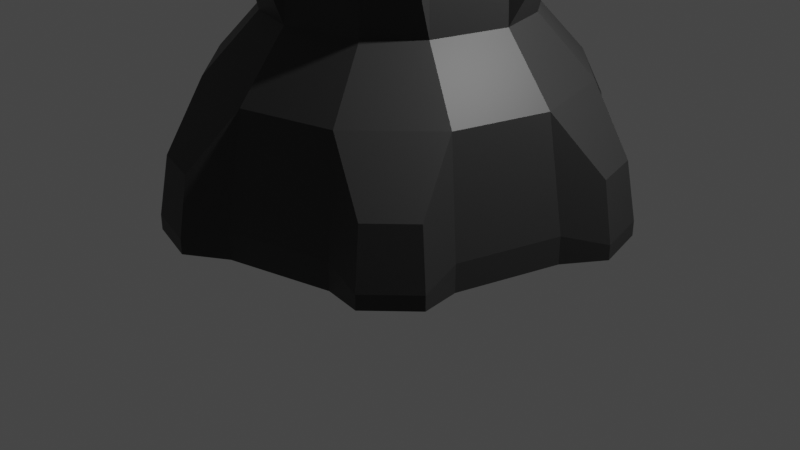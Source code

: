 # Source: Wizord_Tower.blend  (saved by Blender 2.80.75; exported with 4.5.12 LTS)
import bpy
from mathutils import Matrix  # noqa: F401  (used for matrix-valued properties, if any)

bpy.ops.wm.read_factory_settings(use_empty=True)
scene = bpy.context.scene
scene.name = 'Scene'

# ---- collections
col_collection = bpy.data.collections.new('Collection'); scene.collection.children.link(col_collection)

# ---- materials (node trees are filled in below, after node groups)
mat_material_001 = bpy.data.materials.new('Material.001')
mat_material_001.use_transparent_shadow = False
mat_material_002 = bpy.data.materials.new('Material.002')
mat_material_002.use_transparent_shadow = False

# ---- material node trees
mat_material_001.use_nodes = True; mat_material_001.node_tree.nodes.clear()
_N = mat_material_001.node_tree.nodes; _L = mat_material_001.node_tree.links
n0 = _N.new('ShaderNodeOutputMaterial'); n0.name = 'Material Output'; n0.location = (300, 300)
n1 = _N.new('ShaderNodeBsdfPrincipled'); n1.name = 'Principled BSDF'; n1.location = (10, 300)
n1.distribution = 'GGX'
n1.subsurface_method = 'BURLEY'
n1.inputs[0].default_value = (0.0291, 0.0291, 0.0291, 1.0)
n1.inputs[3].default_value = 1.45
n1.inputs[27].default_value = (0.0, 0.0, 0.0, 1.0)
n1.inputs[28].default_value = 1.0
_L.new(n1.outputs[0], n0.inputs[0])
n0.is_active_output = True
mat_material_002.use_nodes = True; mat_material_002.node_tree.nodes.clear()
_N = mat_material_002.node_tree.nodes; _L = mat_material_002.node_tree.links
n0 = _N.new('ShaderNodeOutputMaterial'); n0.name = 'Material Output'; n0.location = (300, 300)
n1 = _N.new('ShaderNodeBsdfPrincipled'); n1.name = 'Principled BSDF'; n1.location = (10, 300)
n1.distribution = 'GGX'
n1.subsurface_method = 'BURLEY'
n1.inputs[0].default_value = (0.8, 0.0, 0.5587, 1.0)
n1.inputs[1].default_value = 0.05833
n1.inputs[3].default_value = 0.05
n1.inputs[13].default_value = 0.0
n1.inputs[27].default_value = (0.7168, 0.0, 1.0, 1.0)
n1.inputs[28].default_value = 1.0
_L.new(n1.outputs[0], n0.inputs[0])
n0.is_active_output = True

# ---- world
world_world = bpy.data.worlds.new('World'); scene.world = world_world
world_world.use_nodes = True; world_world.node_tree.nodes.clear()
_N = world_world.node_tree.nodes; _L = world_world.node_tree.links
n0 = _N.new('ShaderNodeOutputWorld'); n0.name = 'World Output'; n0.location = (300, 300)
n1 = _N.new('ShaderNodeBackground'); n1.name = 'Background'; n1.location = (10, 300)
n1.inputs[0].default_value = (0.05088, 0.05088, 0.05088, 1.0)
_L.new(n1.outputs[0], n0.inputs[0])
n0.is_active_output = True
world_world.color = (0.05088, 0.05088, 0.05088)
world_world.use_sun_shadow = False
world_world.sun_shadow_jitter_overblur = 0.0

# ---- cameras
cam_camera = bpy.data.cameras.new('Camera')
cam_camera.clip_end = 100.0
cam_camera.ortho_scale = 7.314

# ---- lights
light_light = bpy.data.lights.new('Light', 'POINT')
light_light.transmission_factor = 0.0
light_light.energy = 1000.0
light_light.shadow_soft_size = 0.1
light_light.shadow_maximum_resolution = 0.006
light_light.use_absolute_resolution = True

# ---- meshes
me_cylinder = bpy.data.meshes.new('Cylinder')
me_cylinder.from_pydata([(0.05145, 1.302, -1.424), (0.05145, 1.052, 4.292), (0.6064, 1.153, -1.424), (0.4816, 0.937, 4.292), (1.153, 0.6064, -1.424), (0.937, 0.4816, 4.292), (1.302, 0.05145, -1.424), (1.052, 0.05145, 4.292), (1.102, -0.6955, -1.424), (0.8856, -0.5707, 4.292), (0.6955, -1.102, -1.424), (0.5707, -0.8856, 4.292), (-0.05145, -1.302, -1.424), (-0.05145, -1.052, 4.292), (-0.6064, -1.153, -1.424), (-0.4816, -0.937, 4.292), (-1.153, -0.6064, -1.424), (-0.937, -0.4816, 4.292), (-1.302, -0.05145, -1.424), (-1.052, -0.05145, 4.292), (-1.102, 0.6955, -1.424), (-0.8856, 0.5707, 4.292), (-0.6955, 1.102, -1.424), (-0.5707, 0.8856, 4.292), (5.922e-09, 1.849, -2.021), (0.9244, 1.601, -2.021), (1.601, 0.9244, -2.021), (1.849, 2.638e-08, -2.021), (1.601, -0.9244, -2.021), (0.9244, -1.601, -2.021), (2.851e-07, -1.849, -2.021), (-0.9244, -1.601, -2.021), (-1.601, -0.9244, -2.021), (-1.849, -7.523e-07, -2.021), (-1.601, 0.9244, -2.021), (-0.9244, 1.601, -2.021), (4.945e-09, 2.05, -3.121), (1.025, 1.775, -3.121), (1.775, 1.025, -3.121), (2.05, 4.979e-08, -3.121), (1.775, -1.025, -3.121), (1.025, -1.775, -3.121), (3.145e-07, -2.05, -3.121), (-1.025, -1.775, -3.121), (-1.775, -1.025, -3.121), (-2.05, -8.136e-07, -3.121), (-1.775, 1.025, -3.121), (-1.025, 1.775, -3.121), (4.945e-09, 2.05, -3.399), (1.025, 1.775, -3.399), (1.775, 1.025, -3.399), (2.05, 4.979e-08, -3.399), (1.775, -1.025, -3.399), (1.025, -1.775, -3.399), (3.145e-07, -2.05, -3.399), (-1.025, -1.775, -3.399), (-1.775, -1.025, -3.399), (-2.05, -8.136e-07, -3.399), (-1.775, 1.025, -3.399), (-1.025, 1.775, -3.399), (0.8287, 2.102, -2.627), (0.3332, 2.234, -2.627), (2.234, 0.3332, -2.627), (2.102, 0.8287, -2.627), (1.406, -1.768, -2.627), (1.768, -1.406, -2.627), (-0.8287, -2.102, -2.627), (-0.3332, -2.234, -2.627), (-2.234, -0.3332, -2.627), (-2.102, -0.8287, -2.627), (-1.406, 1.768, -2.627), (-1.768, 1.406, -2.627), (0.8826, 2.195, -3.216), (0.3332, 2.342, -3.216), (2.342, 0.3332, -3.216), (2.195, 0.8826, -3.216), (1.46, -1.862, -3.216), (1.862, -1.46, -3.216), (-0.8826, -2.195, -3.216), (-0.3332, -2.342, -3.216), (-2.342, -0.3332, -3.216), (-2.195, -0.8826, -3.216), (-1.46, 1.862, -3.216), (-1.862, 1.46, -3.216), (0.8826, 2.195, -3.365), (0.3332, 2.342, -3.365), (2.342, 0.3332, -3.365), (2.195, 0.8826, -3.365), (1.46, -1.862, -3.365), (1.862, -1.46, -3.365), (-0.8826, -2.195, -3.365), (-0.3332, -2.342, -3.365), (-2.342, -0.3332, -3.365), (-2.195, -0.8826, -3.365), (-1.46, 1.862, -3.365), (-1.862, 1.46, -3.365), (1.059e-09, 1.262, 4.889), (0.6309, 1.093, 4.889), (1.093, 0.6309, 4.889), (1.262, -2.126e-08, 4.889), (1.093, -0.6309, 4.889), (0.6309, -1.093, 4.889), (1.916e-07, -1.262, 4.889), (-0.6309, -1.093, 4.889), (-1.093, -0.6309, 4.889), (-1.262, -5.527e-07, 4.889), (-1.093, 0.6309, 4.889), (-0.6309, 1.093, 4.889), (1.059e-09, 1.262, 5.406), (0.6309, 1.093, 5.406), (1.093, 0.6309, 5.406), (1.262, -2.126e-08, 5.406), (1.093, -0.6309, 5.406), (0.6309, -1.093, 5.406), (1.916e-07, -1.262, 5.406), (-0.6309, -1.093, 5.406), (-1.093, -0.6309, 5.406), (-1.262, -5.527e-07, 5.406), (-1.093, 0.6309, 5.406), (-0.6309, 1.093, 5.406), (-1.997e-09, 0.8895, 5.489), (0.4448, 0.7704, 5.489), (0.7704, 0.4448, 5.489), (0.8895, -5.724e-08, 5.489), (0.7704, -0.4448, 5.489), (0.4448, -0.7704, 5.489), (1.323e-07, -0.8895, 5.489), (-0.4448, -0.7704, 5.489), (-0.7704, -0.4448, 5.489), (-0.8895, -4.319e-07, 5.489), (-0.7704, 0.4448, 5.489), (-0.4448, 0.7704, 5.489), (-0.03099, 0.00324, 5.42), (-0.9049, 0.7201, 6.695), (-1.144, -0.1711, 6.695), (-1.076, -0.4236, 6.695), (-0.4236, -1.076, 6.695), (-0.1711, -1.144, 6.695), (0.7201, -0.9049, 6.695), (0.9049, -0.7201, 6.695), (1.144, 0.1711, 6.695), (1.076, 0.4236, 6.695), (0.4236, 1.076, 6.695), (0.1711, 1.144, 6.695), (-0.7201, 0.9049, 6.695), (0.1491, 0.9125, 6.612), (0.3271, 0.8648, 6.612), (0.8648, 0.3271, 6.612), (0.9125, 0.1491, 6.612), (0.7157, -0.5854, 6.612), (0.5854, -0.7157, 6.612), (-0.1491, -0.9125, 6.612), (-0.3271, -0.8648, 6.612), (-0.8648, -0.3271, 6.612), (-0.9125, -0.1491, 6.612), (-0.7157, 0.5854, 6.612), (-0.5854, 0.7157, 6.612), (0.5347, 1.351, -0.8378), (0.2115, 1.442, -0.8378), (0.2115, 1.288, 3.706), (0.4621, 1.217, 3.706), (1.116, 0.4583, 3.706), (1.375, 0.5285, -0.8378), (1.553, 0.2165, -0.8378), (1.254, 0.2165, 3.706), (1.015, -0.8201, 3.706), (1.151, -0.8971, -0.8378), (0.8956, -1.148, -0.8378), (0.817, -1.014, 3.706), (-0.2167, -1.288, 3.706), (-0.2167, -1.442, -0.8378), (-0.5283, -1.351, -0.8378), (-0.4582, -1.217, 3.706), (-1.116, -0.4588, 3.706), (-1.375, -0.5292, -0.8378), (-1.553, -0.2159, -0.8378), (-1.254, -0.2159, 3.706), (-1.017, 0.8201, 3.706), (-1.16, 0.8971, -0.8378), (-0.892, 1.148, -0.8378), (-0.8098, 1.014, 3.706)], [], [(22, 20, 178, 179), (2, 3, 5, 4), (0, 1, 159, 158), (6, 7, 9, 8), (5, 7, 164, 161), (10, 11, 13, 12), (20, 21, 177, 178), (14, 15, 17, 16), (11, 10, 167, 168), (18, 19, 21, 20), (2, 0, 158, 157), (22, 23, 1, 0), (22, 0, 24, 35), (0, 2, 25, 24), (4, 6, 27, 26), (20, 22, 35, 34), (2, 4, 26, 25), (18, 20, 34, 33), (16, 18, 33, 32), (14, 16, 32, 31), (12, 14, 31, 30), (10, 12, 30, 29), (8, 10, 29, 28), (6, 8, 28, 27), (29, 30, 42, 41), (52, 40, 77, 89), (33, 34, 46, 45), (46, 34, 71, 83), (27, 28, 40, 39), (24, 25, 60, 61), (31, 32, 44, 43), (43, 55, 90, 78), (35, 24, 36, 47), (25, 26, 38, 37), (33, 45, 80, 68), (58, 46, 83, 95), (41, 42, 54, 53), (27, 39, 74, 62), (45, 46, 58, 57), (39, 40, 52, 51), (39, 51, 86, 74), (38, 26, 63, 75), (43, 44, 56, 55), (50, 38, 75, 87), (47, 36, 48, 59), (37, 38, 50, 49), (63, 62, 74, 75), (67, 66, 78, 79), (71, 70, 82, 83), (61, 60, 72, 73), (65, 64, 76, 77), (69, 68, 80, 81), (81, 80, 92, 93), (75, 74, 86, 87), (79, 78, 90, 91), (83, 82, 94, 95), (73, 72, 84, 85), (77, 76, 88, 89), (31, 43, 78, 66), (47, 59, 94, 82), (26, 27, 62, 63), (40, 28, 65, 77), (48, 36, 73, 85), (35, 47, 82, 70), (37, 49, 84, 72), (28, 29, 64, 65), (36, 24, 61, 73), (25, 37, 72, 60), (30, 31, 66, 67), (56, 44, 81, 93), (44, 32, 69, 81), (45, 57, 92, 80), (32, 33, 68, 69), (41, 53, 88, 76), (29, 41, 76, 64), (54, 42, 79, 91), (34, 35, 70, 71), (42, 30, 67, 79), (13, 11, 101, 102), (11, 9, 100, 101), (9, 7, 99, 100), (1, 23, 107, 96), (7, 5, 98, 99), (23, 21, 106, 107), (5, 3, 97, 98), (21, 19, 105, 106), (3, 1, 96, 97), (19, 17, 104, 105), (17, 15, 103, 104), (15, 13, 102, 103), (100, 99, 111, 112), (107, 106, 118, 119), (97, 96, 108, 109), (104, 103, 115, 116), (101, 100, 112, 113), (96, 107, 119, 108), (98, 97, 109, 110), (105, 104, 116, 117), (102, 101, 113, 114), (99, 98, 110, 111), (106, 105, 117, 118), (103, 102, 114, 115), (129, 117, 134, 154), (112, 111, 123, 124), (128, 129, 154, 153), (111, 110, 141, 140), (116, 115, 127, 128), (123, 111, 140, 148), (108, 119, 131, 120), (110, 109, 121, 122), (120, 121, 146, 145), (114, 113, 125, 126), (110, 122, 147, 141), (118, 117, 129, 130), (127, 126, 132), (124, 123, 132), (131, 130, 132), (121, 120, 132), (128, 127, 132), (125, 124, 132), (120, 131, 132), (122, 121, 132), (129, 128, 132), (126, 125, 132), (123, 122, 132), (130, 129, 132), (136, 137, 151, 152), (144, 133, 155, 156), (142, 143, 145, 146), (138, 139, 149, 150), (134, 135, 153, 154), (140, 141, 147, 148), (119, 118, 133, 144), (131, 119, 144, 156), (122, 123, 148, 147), (118, 130, 155, 133), (113, 112, 139, 138), (130, 131, 156, 155), (121, 109, 142, 146), (124, 125, 150, 149), (108, 120, 145, 143), (115, 114, 137, 136), (127, 115, 136, 152), (116, 128, 153, 135), (114, 126, 151, 137), (109, 108, 143, 142), (126, 127, 152, 151), (125, 113, 138, 150), (117, 116, 135, 134), (112, 124, 149, 139), (158, 159, 160, 157), (162, 161, 164, 163), (166, 165, 168, 167), (170, 169, 172, 171), (174, 173, 176, 175), (178, 177, 180, 179), (7, 6, 163, 164), (16, 17, 173, 174), (1, 3, 160, 159), (21, 23, 180, 177), (18, 16, 174, 175), (3, 2, 157, 160), (12, 13, 169, 170), (23, 22, 179, 180), (17, 19, 176, 173), (14, 12, 170, 171), (8, 9, 165, 166), (19, 18, 175, 176), (13, 15, 172, 169), (10, 8, 166, 167), (4, 5, 161, 162), (15, 14, 171, 172), (9, 11, 168, 165), (6, 4, 162, 163)])
_uv = me_cylinder.uv_layers.new(name='UVMap')
_uv.uv.foreach_set('vector', [0.08333, 0.0, 0.1667, 0.0, 0.1667, 0.0, 0.08333, 0.0, 0.9167, 0.0, 0.9167, 1.0, 0.8333, 1.0, 0.8333, 0.0, 7.451e-08, 0.0, 7.451e-08, 1.0, 7.451e-08, 1.0, 7.451e-08, 0.0, 0.75, 0.0, 0.75, 1.0, 0.6667, 1.0, 0.6667, 0.0, 0.8333, 1.0, 0.75, 1.0, 0.75, 1.0, 0.8333, 1.0, 0.5833, 0.0, 0.5833, 1.0, 0.5, 1.0, 0.5, 0.0, 0.1667, 0.0, 0.1667, 1.0, 0.1667, 1.0, 0.1667, 0.0, 0.4167, 0.0, 0.4167, 1.0, 0.3333, 1.0, 0.3333, 0.0, 0.5833, 1.0, 0.5833, 0.0, 0.5833, 0.0, 0.5833, 1.0, 0.25, 0.0, 0.25, 1.0, 0.1667, 1.0, 0.1667, 0.0, 0.9167, 0.0, 1.0, 0.0, 1.0, 0.0, 0.9167, 0.0, 0.08333, 0.0, 0.08333, 1.0, 7.451e-08, 1.0, 7.451e-08, 0.0, 0.08333, 0.0, 7.451e-08, 0.0, 7.451e-08, 0.0, 0.08333, 0.0, 1.0, 0.0, 0.9167, 0.0, 0.9167, 0.0, 1.0, 0.0, 0.8333, 0.0, 0.75, 0.0, 0.75, 0.0, 0.8333, 0.0, 0.1667, 0.0, 0.08333, 0.0, 0.08333, 0.0, 0.1667, 0.0, 0.9167, 0.0, 0.8333, 0.0, 0.8333, 0.0, 0.9167, 0.0, 0.25, 0.0, 0.1667, 0.0, 0.1667, 0.0, 0.25, 0.0, 0.3333, 0.0, 0.25, 0.0, 0.25, 0.0, 0.3333, 0.0, 0.4167, 0.0, 0.3333, 0.0, 0.3333, 0.0, 0.4167, 0.0, 0.5, 0.0, 0.4167, 0.0, 0.4167, 0.0, 0.5, 0.0, 0.5833, 0.0, 0.5, 0.0, 0.5, 0.0, 0.5833, 0.0, 0.6667, 0.0, 0.5833, 0.0, 0.5833, 0.0, 0.6667, 0.0, 0.75, 0.0, 0.6667, 0.0, 0.6667, 0.0, 0.75, 0.0, 0.5833, 0.0, 0.5, 0.0, 0.5, 0.0, 0.5833, 0.0, 0.6667, 0.0, 0.6667, 0.0, 0.6667, 0.0, 0.6667, 0.0, 0.25, 0.0, 0.1667, 0.0, 0.1667, 0.0, 0.25, 0.0, 0.1667, 0.0, 0.1667, 0.0, 0.1667, 0.0, 0.1667, 0.0, 0.75, 0.0, 0.6667, 0.0, 0.6667, 0.0, 0.75, 0.0, 1.0, 0.0, 0.9167, 0.0, 0.9167, 0.0, 1.0, 0.0, 0.4167, 0.0, 0.3333, 0.0, 0.3333, 0.0, 0.4167, 0.0, 0.4167, 0.0, 0.4167, 0.0, 0.4167, 0.0, 0.4167, 0.0, 0.08333, 0.0, 7.451e-08, 0.0, 7.451e-08, 0.0, 0.08333, 0.0, 0.9167, 0.0, 0.8333, 0.0, 0.8333, 0.0, 0.9167, 0.0, 0.25, 0.0, 0.25, 0.0, 0.25, 0.0, 0.25, 0.0, 0.1667, 0.0, 0.1667, 0.0, 0.1667, 0.0, 0.1667, 0.0, 0.5833, 0.0, 0.5, 0.0, 0.5, 0.0, 0.5833, 0.0, 0.75, 0.0, 0.75, 0.0, 0.75, 0.0, 0.75, 0.0, 0.25, 0.0, 0.1667, 0.0, 0.1667, 0.0, 0.25, 0.0, 0.75, 0.0, 0.6667, 0.0, 0.6667, 0.0, 0.75, 0.0, 0.75, 0.0, 0.75, 0.0, 0.75, 0.0, 0.75, 0.0, 0.8333, 0.0, 0.8333, 0.0, 0.8333, 0.0, 0.8333, 0.0, 0.4167, 0.0, 0.3333, 0.0, 0.3333, 0.0, 0.4167, 0.0, 0.8333, 0.0, 0.8333, 0.0, 0.8333, 0.0, 0.8333, 0.0, 0.08333, 0.0, 7.451e-08, 0.0, 7.451e-08, 0.0, 0.08333, 0.0, 0.9167, 0.0, 0.8333, 0.0, 0.8333, 0.0, 0.9167, 0.0, 0.8333, 0.0, 0.75, 0.0, 0.75, 0.0, 0.8333, 0.0, 0.5, 0.0, 0.4167, 0.0, 0.4167, 0.0, 0.5, 0.0, 0.1667, 0.0, 0.08333, 0.0, 0.08333, 0.0, 0.1667, 0.0, 1.0, 0.0, 0.9167, 0.0, 0.9167, 0.0, 1.0, 0.0, 0.6667, 0.0, 0.5833, 0.0, 0.5833, 0.0, 0.6667, 0.0, 0.3333, 0.0, 0.25, 0.0, 0.25, 0.0, 0.3333, 0.0, 0.3333, 0.0, 0.25, 0.0, 0.25, 0.0, 0.3333, 0.0, 0.8333, 0.0, 0.75, 0.0, 0.75, 0.0, 0.8333, 0.0, 0.5, 0.0, 0.4167, 0.0, 0.4167, 0.0, 0.5, 0.0, 0.1667, 0.0, 0.08333, 0.0, 0.08333, 0.0, 0.1667, 0.0, 1.0, 0.0, 0.9167, 0.0, 0.9167, 0.0, 1.0, 0.0, 0.6667, 0.0, 0.5833, 0.0, 0.5833, 0.0, 0.6667, 0.0, 0.4167, 0.0, 0.4167, 0.0, 0.4167, 0.0, 0.4167, 0.0, 0.08333, 0.0, 0.08333, 0.0, 0.08333, 0.0, 0.08333, 0.0, 0.8333, 0.0, 0.75, 0.0, 0.75, 0.0, 0.8333, 0.0, 0.6667, 0.0, 0.6667, 0.0, 0.6667, 0.0, 0.6667, 0.0, 7.451e-08, 0.0, 7.451e-08, 0.0, 7.451e-08, 0.0, 7.451e-08, 0.0, 0.08333, 0.0, 0.08333, 0.0, 0.08333, 0.0, 0.08333, 0.0, 0.9167, 0.0, 0.9167, 0.0, 0.9167, 0.0, 0.9167, 0.0, 0.6667, 0.0, 0.5833, 0.0, 0.5833, 0.0, 0.6667, 0.0, 7.451e-08, 0.0, 7.451e-08, 0.0, 7.451e-08, 0.0, 7.451e-08, 0.0, 0.9167, 0.0, 0.9167, 0.0, 0.9167, 0.0, 0.9167, 0.0, 0.5, 0.0, 0.4167, 0.0, 0.4167, 0.0, 0.5, 0.0, 0.3333, 0.0, 0.3333, 0.0, 0.3333, 0.0, 0.3333, 0.0, 0.3333, 0.0, 0.3333, 0.0, 0.3333, 0.0, 0.3333, 0.0, 0.25, 0.0, 0.25, 0.0, 0.25, 0.0, 0.25, 0.0, 0.3333, 0.0, 0.25, 0.0, 0.25, 0.0, 0.3333, 0.0, 0.5833, 0.0, 0.5833, 0.0, 0.5833, 0.0, 0.5833, 0.0, 0.5833, 0.0, 0.5833, 0.0, 0.5833, 0.0, 0.5833, 0.0, 0.5, 0.0, 0.5, 0.0, 0.5, 0.0, 0.5, 0.0, 0.1667, 0.0, 0.08333, 0.0, 0.08333, 0.0, 0.1667, 0.0, 0.5, 0.0, 0.5, 0.0, 0.5, 0.0, 0.5, 0.0, 0.5, 1.0, 0.5833, 1.0, 0.5833, 1.0, 0.5, 1.0, 0.5833, 1.0, 0.6667, 1.0, 0.6667, 1.0, 0.5833, 1.0, 0.6667, 1.0, 0.75, 1.0, 0.75, 1.0, 0.6667, 1.0, 7.451e-08, 1.0, 0.08333, 1.0, 0.08333, 1.0, 7.451e-08, 1.0, 0.75, 1.0, 0.8333, 1.0, 0.8333, 1.0, 0.75, 1.0, 0.08333, 1.0, 0.1667, 1.0, 0.1667, 1.0, 0.08333, 1.0, 0.8333, 1.0, 0.9167, 1.0, 0.9167, 1.0, 0.8333, 1.0, 0.1667, 1.0, 0.25, 1.0, 0.25, 1.0, 0.1667, 1.0, 0.9167, 1.0, 1.0, 1.0, 1.0, 1.0, 0.9167, 1.0, 0.25, 1.0, 0.3333, 1.0, 0.3333, 1.0, 0.25, 1.0, 0.3333, 1.0, 0.4167, 1.0, 0.4167, 1.0, 0.3333, 1.0, 0.4167, 1.0, 0.5, 1.0, 0.5, 1.0, 0.4167, 1.0, 0.6667, 1.0, 0.75, 1.0, 0.75, 1.0, 0.6667, 1.0, 0.08333, 1.0, 0.1667, 1.0, 0.1667, 1.0, 0.08333, 1.0, 0.9167, 1.0, 1.0, 1.0, 1.0, 1.0, 0.9167, 1.0, 0.3333, 1.0, 0.4167, 1.0, 0.4167, 1.0, 0.3333, 1.0, 0.5833, 1.0, 0.6667, 1.0, 0.6667, 1.0, 0.5833, 1.0, 7.451e-08, 1.0, 0.08333, 1.0, 0.08333, 1.0, 7.451e-08, 1.0, 0.8333, 1.0, 0.9167, 1.0, 0.9167, 1.0, 0.8333, 1.0, 0.25, 1.0, 0.3333, 1.0, 0.3333, 1.0, 0.25, 1.0, 0.5, 1.0, 0.5833, 1.0, 0.5833, 1.0, 0.5, 1.0, 0.75, 1.0, 0.8333, 1.0, 0.8333, 1.0, 0.75, 1.0, 0.1667, 1.0, 0.25, 1.0, 0.25, 1.0, 0.1667, 1.0, 0.4167, 1.0, 0.5, 1.0, 0.5, 1.0, 0.4167, 1.0, 0.25, 1.0, 0.25, 1.0, 0.25, 1.0, 0.25, 1.0, 0.6667, 1.0, 0.75, 1.0, 0.75, 1.0, 0.6667, 1.0, 0.3333, 1.0, 0.25, 1.0, 0.25, 1.0, 0.3333, 1.0, 0.75, 1.0, 0.8333, 1.0, 0.8333, 1.0, 0.75, 1.0, 0.3333, 1.0, 0.4167, 1.0, 0.4167, 1.0, 0.3333, 1.0, 0.75, 1.0, 0.75, 1.0, 0.75, 1.0, 0.75, 1.0, 7.451e-08, 1.0, 0.08333, 1.0, 0.08333, 1.0, 7.451e-08, 1.0, 0.8333, 1.0, 0.9167, 1.0, 0.9167, 1.0, 0.8333, 1.0, 1.0, 1.0, 0.9167, 1.0, 0.9167, 1.0, 1.0, 1.0, 0.5, 1.0, 0.5833, 1.0, 0.5833, 1.0, 0.5, 1.0, 0.8333, 1.0, 0.8333, 1.0, 0.8333, 1.0, 0.8333, 1.0, 0.1667, 1.0, 0.25, 1.0, 0.25, 1.0, 0.1667, 1.0, 0.4167, 1.0, 0.5, 1.0, 0.4167, 1.0, 0.6667, 1.0, 0.75, 1.0, 0.6667, 1.0, 0.08333, 1.0, 0.1667, 1.0, 0.08333, 1.0, 0.9167, 1.0, 1.0, 1.0, 0.9167, 1.0, 0.3333, 1.0, 0.4167, 1.0, 0.3333, 1.0, 0.5833, 1.0, 0.6667, 1.0, 0.5833, 1.0, 7.451e-08, 1.0, 0.08333, 1.0, 7.451e-08, 1.0, 0.8333, 1.0, 0.9167, 1.0, 0.8333, 1.0, 0.25, 1.0, 0.3333, 1.0, 0.25, 1.0, 0.5, 1.0, 0.5833, 1.0, 0.5, 1.0, 0.75, 1.0, 0.8333, 1.0, 0.75, 1.0, 0.1667, 1.0, 0.25, 1.0, 0.1667, 1.0, 0.4167, 1.0, 0.5, 1.0, 0.5, 1.0, 0.4167, 1.0, 0.08333, 1.0, 0.1667, 1.0, 0.1667, 1.0, 0.08333, 1.0, 0.9167, 1.0, 1.0, 1.0, 1.0, 1.0, 0.9167, 1.0, 0.5833, 1.0, 0.6667, 1.0, 0.6667, 1.0, 0.5833, 1.0, 0.25, 1.0, 0.3333, 1.0, 0.3333, 1.0, 0.25, 1.0, 0.75, 1.0, 0.8333, 1.0, 0.8333, 1.0, 0.75, 1.0, 0.08333, 1.0, 0.1667, 1.0, 0.1667, 1.0, 0.08333, 1.0, 0.08333, 1.0, 0.08333, 1.0, 0.08333, 1.0, 0.08333, 1.0, 0.8333, 1.0, 0.75, 1.0, 0.75, 1.0, 0.8333, 1.0, 0.1667, 1.0, 0.1667, 1.0, 0.1667, 1.0, 0.1667, 1.0, 0.5833, 1.0, 0.6667, 1.0, 0.6667, 1.0, 0.5833, 1.0, 0.1667, 1.0, 0.08333, 1.0, 0.08333, 1.0, 0.1667, 1.0, 0.9167, 1.0, 0.9167, 1.0, 0.9167, 1.0, 0.9167, 1.0, 0.6667, 1.0, 0.5833, 1.0, 0.5833, 1.0, 0.6667, 1.0, 7.451e-08, 1.0, 7.451e-08, 1.0, 7.451e-08, 1.0, 7.451e-08, 1.0, 0.4167, 1.0, 0.5, 1.0, 0.5, 1.0, 0.4167, 1.0, 0.4167, 1.0, 0.4167, 1.0, 0.4167, 1.0, 0.4167, 1.0, 0.3333, 1.0, 0.3333, 1.0, 0.3333, 1.0, 0.3333, 1.0, 0.5, 1.0, 0.5, 1.0, 0.5, 1.0, 0.5, 1.0, 0.9167, 1.0, 1.0, 1.0, 1.0, 1.0, 0.9167, 1.0, 0.5, 1.0, 0.4167, 1.0, 0.4167, 1.0, 0.5, 1.0, 0.5833, 1.0, 0.5833, 1.0, 0.5833, 1.0, 0.5833, 1.0, 0.25, 1.0, 0.3333, 1.0, 0.3333, 1.0, 0.25, 1.0, 0.6667, 1.0, 0.6667, 1.0, 0.6667, 1.0, 0.6667, 1.0, 1.0, 0.0, 1.0, 1.0, 0.9167, 1.0, 0.9167, 0.0, 0.8333, 0.0, 0.8333, 1.0, 0.75, 1.0, 0.75, 0.0, 0.6667, 0.0, 0.6667, 1.0, 0.5833, 1.0, 0.5833, 0.0, 0.5, 0.0, 0.5, 1.0, 0.4167, 1.0, 0.4167, 0.0, 0.3333, 0.0, 0.3333, 1.0, 0.25, 1.0, 0.25, 0.0, 0.1667, 0.0, 0.1667, 1.0, 0.08333, 1.0, 0.08333, 0.0, 0.75, 1.0, 0.75, 0.0, 0.75, 0.0, 0.75, 1.0, 0.3333, 0.0, 0.3333, 1.0, 0.3333, 1.0, 0.3333, 0.0, 1.0, 1.0, 0.9167, 1.0, 0.9167, 1.0, 1.0, 1.0, 0.1667, 1.0, 0.08333, 1.0, 0.08333, 1.0, 0.1667, 1.0, 0.25, 0.0, 0.3333, 0.0, 0.3333, 0.0, 0.25, 0.0, 0.9167, 1.0, 0.9167, 0.0, 0.9167, 0.0, 0.9167, 1.0, 0.5, 0.0, 0.5, 1.0, 0.5, 1.0, 0.5, 0.0, 0.08333, 1.0, 0.08333, 0.0, 0.08333, 0.0, 0.08333, 1.0, 0.3333, 1.0, 0.25, 1.0, 0.25, 1.0, 0.3333, 1.0, 0.4167, 0.0, 0.5, 0.0, 0.5, 0.0, 0.4167, 0.0, 0.6667, 0.0, 0.6667, 1.0, 0.6667, 1.0, 0.6667, 0.0, 0.25, 1.0, 0.25, 0.0, 0.25, 0.0, 0.25, 1.0, 0.5, 1.0, 0.4167, 1.0, 0.4167, 1.0, 0.5, 1.0, 0.5833, 0.0, 0.6667, 0.0, 0.6667, 0.0, 0.5833, 0.0, 0.8333, 0.0, 0.8333, 1.0, 0.8333, 1.0, 0.8333, 0.0, 0.4167, 1.0, 0.4167, 0.0, 0.4167, 0.0, 0.4167, 1.0, 0.6667, 1.0, 0.5833, 1.0, 0.5833, 1.0, 0.6667, 1.0, 0.75, 0.0, 0.8333, 0.0, 0.8333, 0.0, 0.75, 0.0])
me_cylinder.materials.append(mat_material_001)
me_cylinder.use_remesh_preserve_volume = False
me_cylinder.use_remesh_preserve_attributes = False
me_cylinder.use_mirror_vertex_groups = False
me_cylinder.update()
me_mesh = bpy.data.meshes.new('Mesh')
me_mesh.from_pydata([(0.6, 0.9608, 0.2), (0.9608, 0.6, 0.2), (0.7759, 0.6, 0.6), (0.6, 0.7759, 0.6), (0.6, 0.6, 0.7759), (0.6, 0.2, 0.9608), (0.9608, 0.2, 0.6), (0.6, -0.2, 0.9608), (0.9608, -0.2, 0.6), (1.0, -0.2, 0.5302), (1.0, 0.2, 0.5302), (1.115, 0.2, 0.2), (1.115, -0.2, 0.2), (1.115, -0.2, -0.2), (1.115, 0.2, -0.2), (1.0, -0.2, -0.5302), (1.0, 0.2, -0.5302), (1.0, 0.5302, -0.2), (0.9608, 0.6, -0.2), (0.7759, 0.6, -0.6), (0.9608, 0.2, -0.6), (1.0, 0.5302, 0.2), (0.6, 0.7759, -0.6), (0.6, 0.9608, -0.2), (0.2, 1.0, -0.5302), (0.2, 0.9608, -0.6), (0.5302, 1.0, -0.2), (0.5302, 1.0, 0.2), (0.2, 1.115, -0.2), (-0.2, 1.0, -0.5302), (-0.2, 1.115, -0.2), (0.2, 1.115, 0.2), (-0.2, 1.115, 0.2), (-0.2, 1.0, 0.5302), (0.2, 1.0, 0.5302), (0.2, 0.9608, 0.6), (-0.2, 0.9608, 0.6), (-0.2, 0.6, 0.9608), (0.2, 0.6, 0.9608), (0.2, 0.5302, 1.0), (-0.2, 0.5302, 1.0), (-0.2, 0.2, 1.115), (0.2, 0.2, 1.115), (-0.2, -0.2, 1.115), (0.2, -0.2, 1.115), (0.2, -0.5302, 1.0), (-0.2, -0.5302, 1.0), (-0.2, -0.6, 0.9608), (0.2, -0.6, 0.9608), (0.2, -0.9608, 0.6), (-0.2, -0.9608, 0.6), (-0.2, -1.0, 0.5302), (0.2, -1.0, 0.5302), (0.2, -1.115, 0.2), (-0.2, -1.115, 0.2), (-0.2, -1.115, -0.2), (0.2, -1.115, -0.2), (-0.2, -1.0, -0.5302), (0.2, -1.0, -0.5302), (0.2, -0.9608, -0.6), (-0.2, -0.9608, -0.6), (-0.2, -0.6, -0.9608), (0.2, -0.6, -0.9608), (0.2, -0.5302, -1.0), (-0.2, -0.5302, -1.0), (-0.2, -0.2, -1.115), (0.2, -0.2, -1.115), (0.2, 0.2, -1.115), (-0.2, 0.2, -1.115), (0.2, 0.5302, -1.0), (-0.2, 0.5302, -1.0), (-0.2, 0.6, -0.9608), (0.2, 0.6, -0.9608), (-0.2, 0.9608, -0.6), (0.5302, 0.2, -1.0), (0.6, 0.2, -0.9608), (0.6, 0.6, -0.7759), (0.6, -0.2, -0.9608), (0.5302, -0.2, -1.0), (0.9608, -0.2, -0.6), (-0.5302, 0.2, -1.0), (-0.5302, -0.2, -1.0), (-0.6, -0.2, -0.9608), (-0.6, 0.2, -0.9608), (-0.9608, 0.2, -0.6), (-0.9608, -0.2, -0.6), (-1.0, -0.2, -0.5302), (-1.0, 0.2, -0.5302), (-0.7759, 0.6, -0.6), (-0.9608, 0.6, -0.2), (-1.0, 0.5302, -0.2), (-0.9608, 0.6, 0.2), (-1.0, 0.5302, 0.2), (-1.0, 0.2, 0.5302), (-0.7759, 0.6, 0.6), (-0.9608, 0.2, 0.6), (-0.6, 0.9608, 0.2), (-0.6, 0.7759, 0.6), (-0.6, 0.6, 0.7759), (-1.0, -0.2, 0.5302), (-0.9608, -0.2, 0.6), (-0.6, -0.2, 0.9608), (-0.6, 0.2, 0.9608), (-0.6, -0.6, 0.7759), (-0.7759, -0.6, 0.6), (-0.5302, 0.2, 1.0), (-0.5302, -0.2, 1.0), (-0.9608, -0.6, 0.2), (-1.0, -0.5302, 0.2), (-1.0, -0.5302, -0.2), (-0.9608, -0.6, -0.2), (-1.115, -0.2, -0.2), (-1.115, -0.2, 0.2), (-1.115, 0.2, -0.2), (-1.115, 0.2, 0.2), (-0.6, -0.9608, 0.2), (-0.6, -0.7759, 0.6), (-0.6, 0.9608, -0.2), (-0.6, 0.7759, -0.6), (-0.6, 0.6, -0.7759), (-0.5302, 1.0, -0.2), (-0.7759, -0.6, -0.6), (-0.6, -0.7759, -0.6), (-0.6, -0.9608, -0.2), (-0.6, -0.6, -0.7759), (0.6, -0.7759, -0.6), (0.6, -0.6, -0.7759), (0.7759, -0.6, -0.6), (0.6, -0.9608, -0.2), (0.9608, -0.6, -0.2), (0.6, -0.9608, 0.2), (0.9608, -0.6, 0.2), (0.6, -0.7759, 0.6), (0.7759, -0.6, 0.6), (0.6, -0.6, 0.7759), (0.5302, -1.0, -0.2), (0.5302, -1.0, 0.2), (1.0, -0.5302, -0.2), (-0.5302, -1.0, -0.2), (-0.5302, -1.0, 0.2), (0.5302, -0.2, 1.0), (0.5302, 0.2, 1.0), (-0.5302, 1.0, 0.2), (1.0, -0.5302, 0.2)], [], [(3, 2, 1, 0), (2, 3, 4), (6, 2, 4, 5), (8, 6, 5, 7), (10, 6, 8, 9), (12, 11, 10, 9), (14, 11, 12, 13), (16, 14, 13, 15), (17, 14, 16), (19, 18, 17, 16), (20, 19, 16), (18, 1, 21, 17), (23, 18, 19, 22), (23, 22, 25, 24), (26, 23, 24), (26, 27, 0, 23), (28, 26, 24), (30, 28, 24, 29), (32, 31, 28, 30), (34, 31, 32, 33), (36, 35, 34, 33), (38, 35, 36, 37), (40, 39, 38, 37), (42, 39, 40, 41), (44, 42, 41, 43), (46, 45, 44, 43), (48, 45, 46, 47), (50, 49, 48, 47), (52, 49, 50, 51), (54, 53, 52, 51), (56, 53, 54, 55), (58, 56, 55, 57), (60, 59, 58, 57), (62, 59, 60, 61), (64, 63, 62, 61), (66, 63, 64, 65), (68, 67, 66, 65), (70, 69, 67, 68), (72, 69, 70, 71), (73, 25, 72, 71), (75, 74, 69, 72), (76, 75, 72), (78, 74, 75, 77), (75, 20, 79, 77), (80, 70, 68), (67, 74, 78, 66), (81, 80, 68, 65), (83, 80, 81, 82), (85, 84, 83, 82), (87, 84, 85, 86), (89, 88, 84, 87), (90, 89, 87), (92, 91, 89, 90), (94, 91, 92, 93), (95, 94, 93), (91, 94, 97, 96), (97, 94, 98), (100, 95, 93, 99), (102, 95, 100, 101), (101, 100, 104, 103), (106, 105, 102, 101), (107, 104, 100, 99), (108, 107, 99), (110, 107, 108, 109), (108, 112, 111, 109), (109, 111, 86), (112, 114, 113, 111), (116, 104, 107, 115), (112, 108, 99), (93, 114, 112, 99), (92, 114, 93), (89, 91, 96, 117), (88, 89, 117, 118), (88, 118, 119), (120, 29, 73, 118), (117, 120, 118), (113, 90, 87), (121, 110, 109, 86), (85, 121, 86), (123, 110, 121, 122), (122, 121, 124), (111, 113, 87, 86), (84, 88, 119, 83), (121, 85, 82, 124), (78, 63, 66), (64, 81, 65), (126, 125, 59, 62), (127, 125, 126), (127, 129, 128, 125), (129, 131, 130, 128), (131, 133, 132, 130), (132, 133, 134), (130, 136, 135, 128), (129, 127, 79, 15), (137, 129, 15), (61, 60, 122, 124), (125, 128, 135, 58), (59, 125, 58), (57, 138, 123, 122), (60, 57, 122), (138, 139, 115, 123), (135, 56, 58), (55, 138, 57), (54, 139, 138, 55), (53, 136, 52), (139, 54, 51), (130, 132, 49, 52), (136, 130, 52), (51, 50, 116, 115), (139, 51, 115), (116, 50, 47, 103), (7, 140, 45, 48), (134, 7, 48), (46, 106, 101, 103), (47, 46, 103), (45, 140, 44), (106, 46, 43), (140, 141, 42, 44), (41, 105, 106, 43), (40, 105, 41), (40, 37, 98, 102), (105, 40, 102), (37, 36, 97, 98), (27, 31, 34), (32, 142, 33), (120, 142, 32, 30), (120, 30, 29), (24, 25, 73, 29), (13, 137, 15), (79, 20, 16, 15), (13, 12, 143, 137), (11, 21, 10), (143, 12, 9), (133, 8, 7, 134), (5, 141, 140, 7), (141, 5, 4, 38), (39, 141, 38), (4, 3, 35, 38), (0, 1, 18, 23), (22, 19, 76), (1, 2, 6, 10), (21, 1, 10), (21, 11, 14, 17), (76, 19, 20, 75), (133, 131, 143, 9), (8, 133, 9), (143, 131, 129, 137), (77, 79, 127, 126), (3, 0, 27, 34), (35, 3, 34), (31, 27, 26, 28), (25, 22, 76, 72), (141, 39, 42), (69, 74, 67), (49, 132, 134, 48), (135, 136, 53, 56), (78, 77, 126, 62), (63, 78, 62), (36, 33, 142, 96), (97, 36, 96), (96, 142, 120, 117), (118, 73, 71, 119), (98, 94, 95, 102), (113, 114, 92, 90), (71, 70, 80, 83), (119, 71, 83), (104, 116, 103), (115, 107, 110, 123), (81, 64, 61, 124), (82, 81, 124)])
me_mesh.polygons.foreach_set('use_smooth', [True] * 170)
me_mesh.materials.append(mat_material_002)
me_mesh.use_remesh_preserve_volume = False
me_mesh.use_remesh_preserve_attributes = False
me_mesh.use_mirror_vertex_groups = False
me_mesh.update()

# ---- objects
ob_light = bpy.data.objects.new('Light', light_light)
ob_camera = bpy.data.objects.new('Camera', cam_camera)
ob_cylinder = bpy.data.objects.new('Cylinder', me_cylinder)
ob_mball_001 = bpy.data.objects.new('Mball.001', me_mesh)

# ---- transforms, parenting, visibility, modifiers, constraints
ob_light.location = (4.076, 1.005, 5.904)
ob_light.rotation_euler = (0.6503, 0.05522, 1.866)
ob_light.lock_rotations_4d = False
ob_light.empty_display_type = 'ARROWS'
ob_light.color = (0.0, 0.0, 0.0, 0.0)
ob_light.lineart.crease_threshold = 0.0
ob_camera.location = (7.359, -6.926, 4.958)
ob_camera.rotation_euler = (1.109, 0.0, 0.8149)
ob_camera.lock_rotations_4d = False
ob_camera.empty_display_type = 'ARROWS'
ob_camera.color = (0.0, 0.0, 0.0, 0.0)
ob_camera.display_type = 'WIRE'
ob_camera.lineart.crease_threshold = 0.0
ob_cylinder.location = (0.0, 0.0, 3.681)
ob_cylinder.lineart.crease_threshold = 0.0
ob_mball_001.location = (0.0, 0.0, 11.2)
ob_mball_001.scale = (0.5354, 0.5354, 0.5354)
ob_mball_001.lineart.crease_threshold = 0.0

# ---- collection membership
col_collection.objects.link(ob_light)
col_collection.objects.link(ob_camera)
col_collection.objects.link(ob_cylinder)
col_collection.objects.link(ob_mball_001)

# ---- scene / render settings (as saved in the file)
scene.camera = ob_camera
scene.frame_start = 1; scene.frame_end = 250; scene.frame_set(1)
scene.render.engine = 'BLENDER_EEVEE_NEXT'
scene.cycles.use_denoising = False
scene.cycles.samples = 128
scene.cycles.sampling_pattern = 'TABULATED_SOBOL'
scene.cycles.use_adaptive_sampling = False
scene.cycles.use_light_tree = False
scene.view_settings.view_transform = 'Filmic'
bpy.context.view_layer.update()
